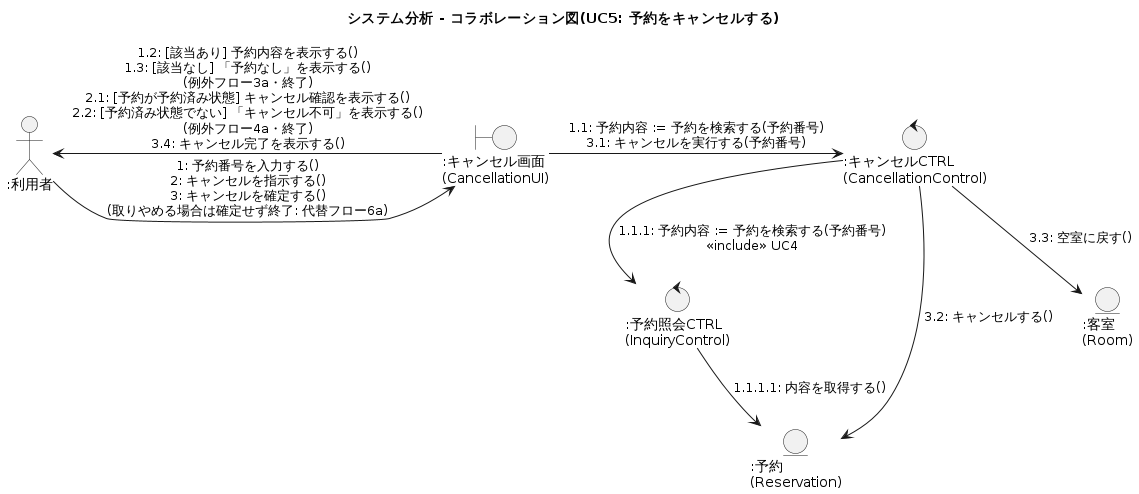

The diagram above was rendered by PlantUML. Its source (embedded in the PNG):
@startuml collaboration_uc5_cancel
title システム分析 - コラボレーション図(UC5: 予約をキャンセルする)

actor ":利用者" as Guest
boundary ":キャンセル画面\n(CancellationUI)" as UI
control ":キャンセルCTRL\n(CancellationControl)" as Ctrl
control ":予約照会CTRL\n(InquiryControl)" as Inq
entity ":予約\n(Reservation)" as Rsv
entity ":客室\n(Room)" as Room

Guest -right-> UI : 1: 予約番号を入力する()\n2: キャンセルを指示する()\n3: キャンセルを確定する()\n(取りやめる場合は確定せず終了: 代替フロー6a)
UI -left-> Guest : 1.2: [該当あり] 予約内容を表示する()\n1.3: [該当なし] 「予約なし」を表示する()\n(例外フロー3a・終了)\n2.1: [予約が予約済み状態] キャンセル確認を表示する()\n2.2: [予約済み状態でない] 「キャンセル不可」を表示する()\n(例外フロー4a・終了)\n3.4: キャンセル完了を表示する()
UI -right-> Ctrl : 1.1: 予約内容 := 予約を検索する(予約番号)\n3.1: キャンセルを実行する(予約番号)
Ctrl -down-> Inq : 1.1.1: 予約内容 := 予約を検索する(予約番号)\n<<include>> UC4
Inq -down-> Rsv : 1.1.1.1: 内容を取得する()
Ctrl -down-> Rsv : 3.2: キャンセルする()
Ctrl -down-> Room : 3.3: 空室に戻す()

@enduml